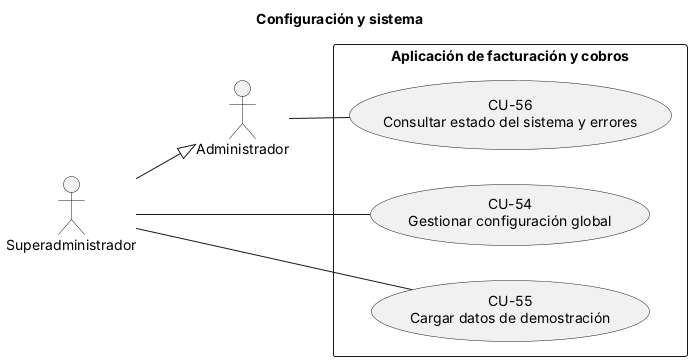

The diagram above was rendered by PlantUML. Its source (embedded in the PNG):
@startuml
' Diagrama  - Configuración y sistema (CU-XX = especificación en el .md)
title Configuración y sistema 
left to right direction
skinparam packageStyle rectangle

actor "Administrador" as Admin
actor "Superadministrador" as Super
Super --|> Admin

rectangle "Aplicación de facturación y cobros" {
  usecase "CU-54\nGestionar configuración global" as CU54
  usecase "CU-55\nCargar datos de demostración" as CU55
  usecase "CU-56\nConsultar estado del sistema y errores" as CU56
}
Super -- CU54
Super -- CU55
Admin -- CU56
@enduml